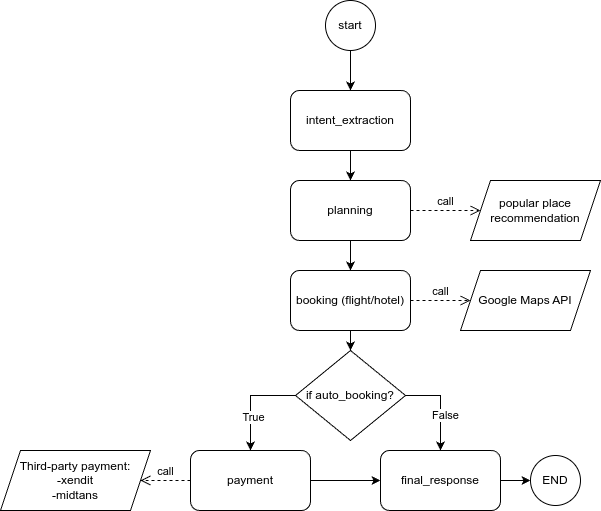

The diagram above was exported from draw.io. Its source (the exported page's mxGraphModel, read from the mxfile embedded in the PNG):
<mxGraphModel dx="806" dy="1586" grid="1" gridSize="10" guides="1" tooltips="1" connect="1" arrows="1" fold="1" page="1" pageScale="1" pageWidth="850" pageHeight="1100" math="0" shadow="0">
  <root>
    <mxCell id="0" />
    <mxCell id="1" parent="0" />
    <mxCell id="V_WP4hQ4kxRJc7gP9iwa-1" parent="1" style="rounded=1;whiteSpace=wrap;html=1;" value="intent_extraction" vertex="1">
      <mxGeometry height="60" width="120" x="310" y="40" as="geometry" />
    </mxCell>
    <mxCell id="V_WP4hQ4kxRJc7gP9iwa-11" edge="1" parent="1" source="V_WP4hQ4kxRJc7gP9iwa-2" style="edgeStyle=orthogonalEdgeStyle;rounded=0;orthogonalLoop=1;jettySize=auto;html=1;exitX=0.5;exitY=1;exitDx=0;exitDy=0;" target="V_WP4hQ4kxRJc7gP9iwa-3">
      <mxGeometry relative="1" as="geometry" />
    </mxCell>
    <mxCell id="V_WP4hQ4kxRJc7gP9iwa-2" parent="1" style="rounded=1;whiteSpace=wrap;html=1;" value="planning" vertex="1">
      <mxGeometry height="60" width="120" x="310" y="130" as="geometry" />
    </mxCell>
    <mxCell id="V_WP4hQ4kxRJc7gP9iwa-23" edge="1" parent="1" source="V_WP4hQ4kxRJc7gP9iwa-3" style="edgeStyle=orthogonalEdgeStyle;rounded=0;orthogonalLoop=1;jettySize=auto;html=1;exitX=0.5;exitY=1;exitDx=0;exitDy=0;" target="V_WP4hQ4kxRJc7gP9iwa-19">
      <mxGeometry relative="1" as="geometry" />
    </mxCell>
    <mxCell id="V_WP4hQ4kxRJc7gP9iwa-3" parent="1" style="rounded=1;whiteSpace=wrap;html=1;" value="booking (flight/hotel)" vertex="1">
      <mxGeometry height="60" width="120" x="310" y="220" as="geometry" />
    </mxCell>
    <mxCell id="V_WP4hQ4kxRJc7gP9iwa-21" edge="1" parent="1" source="V_WP4hQ4kxRJc7gP9iwa-4" style="edgeStyle=orthogonalEdgeStyle;rounded=0;orthogonalLoop=1;jettySize=auto;html=1;exitX=1;exitY=0.5;exitDx=0;exitDy=0;entryX=0;entryY=0.5;entryDx=0;entryDy=0;" target="V_WP4hQ4kxRJc7gP9iwa-5">
      <mxGeometry relative="1" as="geometry" />
    </mxCell>
    <mxCell id="V_WP4hQ4kxRJc7gP9iwa-4" parent="1" style="rounded=1;whiteSpace=wrap;html=1;" value="payment" vertex="1">
      <mxGeometry height="60" width="120" x="210" y="400" as="geometry" />
    </mxCell>
    <mxCell id="V_WP4hQ4kxRJc7gP9iwa-18" edge="1" parent="1" source="V_WP4hQ4kxRJc7gP9iwa-5" style="edgeStyle=orthogonalEdgeStyle;rounded=0;orthogonalLoop=1;jettySize=auto;html=1;exitX=1;exitY=0.5;exitDx=0;exitDy=0;entryX=0;entryY=0.5;entryDx=0;entryDy=0;" target="V_WP4hQ4kxRJc7gP9iwa-17">
      <mxGeometry relative="1" as="geometry" />
    </mxCell>
    <mxCell id="V_WP4hQ4kxRJc7gP9iwa-5" parent="1" style="rounded=1;whiteSpace=wrap;html=1;" value="final_response" vertex="1">
      <mxGeometry height="60" width="120" x="400" y="400" as="geometry" />
    </mxCell>
    <mxCell id="V_WP4hQ4kxRJc7gP9iwa-10" edge="1" parent="1" source="V_WP4hQ4kxRJc7gP9iwa-1" style="endArrow=classic;html=1;rounded=0;exitX=0.5;exitY=1;exitDx=0;exitDy=0;entryX=0.5;entryY=0;entryDx=0;entryDy=0;" target="V_WP4hQ4kxRJc7gP9iwa-2" value="">
      <mxGeometry height="50" relative="1" width="50" as="geometry">
        <mxPoint x="390" y="280" as="sourcePoint" />
        <mxPoint x="440" y="230" as="targetPoint" />
      </mxGeometry>
    </mxCell>
    <mxCell id="V_WP4hQ4kxRJc7gP9iwa-16" edge="1" parent="1" source="V_WP4hQ4kxRJc7gP9iwa-15" style="edgeStyle=orthogonalEdgeStyle;rounded=0;orthogonalLoop=1;jettySize=auto;html=1;exitX=0.5;exitY=1;exitDx=0;exitDy=0;entryX=0.5;entryY=0;entryDx=0;entryDy=0;" target="V_WP4hQ4kxRJc7gP9iwa-1">
      <mxGeometry relative="1" as="geometry" />
    </mxCell>
    <mxCell id="V_WP4hQ4kxRJc7gP9iwa-15" parent="1" style="ellipse;whiteSpace=wrap;html=1;aspect=fixed;" value="start" vertex="1">
      <mxGeometry height="50" width="50" x="345" y="-50" as="geometry" />
    </mxCell>
    <mxCell id="V_WP4hQ4kxRJc7gP9iwa-17" parent="1" style="ellipse;whiteSpace=wrap;html=1;aspect=fixed;" value="END" vertex="1">
      <mxGeometry height="50" width="50" x="550" y="405" as="geometry" />
    </mxCell>
    <mxCell id="V_WP4hQ4kxRJc7gP9iwa-20" edge="1" parent="1" source="V_WP4hQ4kxRJc7gP9iwa-19" style="edgeStyle=orthogonalEdgeStyle;rounded=0;orthogonalLoop=1;jettySize=auto;html=1;exitX=0;exitY=0.5;exitDx=0;exitDy=0;entryX=0.5;entryY=0;entryDx=0;entryDy=0;" target="V_WP4hQ4kxRJc7gP9iwa-4">
      <mxGeometry relative="1" as="geometry" />
    </mxCell>
    <mxCell id="V_WP4hQ4kxRJc7gP9iwa-24" connectable="0" parent="V_WP4hQ4kxRJc7gP9iwa-20" style="edgeLabel;html=1;align=center;verticalAlign=middle;resizable=0;points=[];" value="True" vertex="1">
      <mxGeometry relative="1" x="0.32" y="2" as="geometry">
        <mxPoint as="offset" />
      </mxGeometry>
    </mxCell>
    <mxCell id="V_WP4hQ4kxRJc7gP9iwa-22" edge="1" parent="1" source="V_WP4hQ4kxRJc7gP9iwa-19" style="edgeStyle=orthogonalEdgeStyle;rounded=0;orthogonalLoop=1;jettySize=auto;html=1;exitX=1;exitY=0.5;exitDx=0;exitDy=0;entryX=0.5;entryY=0;entryDx=0;entryDy=0;" target="V_WP4hQ4kxRJc7gP9iwa-5">
      <mxGeometry relative="1" as="geometry" />
    </mxCell>
    <mxCell id="V_WP4hQ4kxRJc7gP9iwa-25" connectable="0" parent="V_WP4hQ4kxRJc7gP9iwa-22" style="edgeLabel;html=1;align=center;verticalAlign=middle;resizable=0;points=[];" value="False" vertex="1">
      <mxGeometry relative="1" x="0.2" y="4" as="geometry">
        <mxPoint as="offset" />
      </mxGeometry>
    </mxCell>
    <mxCell id="V_WP4hQ4kxRJc7gP9iwa-19" parent="1" style="rhombus;whiteSpace=wrap;html=1;" value="if auto_booking?" vertex="1">
      <mxGeometry height="90" width="110" x="315" y="300" as="geometry" />
    </mxCell>
    <mxCell id="V_WP4hQ4kxRJc7gP9iwa-28" parent="1" style="shape=parallelogram;perimeter=parallelogramPerimeter;whiteSpace=wrap;html=1;fixedSize=1;" value="Third-party payment:&lt;div&gt;-xendit&lt;/div&gt;&lt;div&gt;-midtans&lt;/div&gt;" vertex="1">
      <mxGeometry height="60" width="150" x="20" y="400" as="geometry" />
    </mxCell>
    <mxCell id="V_WP4hQ4kxRJc7gP9iwa-29" edge="1" parent="1" source="V_WP4hQ4kxRJc7gP9iwa-4" style="html=1;verticalAlign=bottom;endArrow=open;dashed=1;endSize=8;curved=0;rounded=0;entryX=1;entryY=0.5;entryDx=0;entryDy=0;exitX=0;exitY=0.5;exitDx=0;exitDy=0;" target="V_WP4hQ4kxRJc7gP9iwa-28" value="call">
      <mxGeometry relative="1" as="geometry">
        <mxPoint x="30" y="405" as="sourcePoint" />
        <mxPoint x="-80" y="505" as="targetPoint" />
      </mxGeometry>
    </mxCell>
    <mxCell id="V_WP4hQ4kxRJc7gP9iwa-30" edge="1" parent="1" source="V_WP4hQ4kxRJc7gP9iwa-3" style="html=1;verticalAlign=bottom;endArrow=open;dashed=1;endSize=8;curved=0;rounded=0;entryX=0;entryY=0.5;entryDx=0;entryDy=0;exitX=1;exitY=0.5;exitDx=0;exitDy=0;" target="V_WP4hQ4kxRJc7gP9iwa-31" value="call">
      <mxGeometry relative="1" as="geometry">
        <mxPoint x="680" y="290" as="sourcePoint" />
        <mxPoint x="390" y="365" as="targetPoint" />
      </mxGeometry>
    </mxCell>
    <mxCell id="V_WP4hQ4kxRJc7gP9iwa-31" parent="1" style="shape=parallelogram;perimeter=parallelogramPerimeter;whiteSpace=wrap;html=1;fixedSize=1;" value="Google Maps API" vertex="1">
      <mxGeometry height="60" width="130" x="480" y="220" as="geometry" />
    </mxCell>
    <mxCell id="V_WP4hQ4kxRJc7gP9iwa-32" edge="1" parent="1" source="V_WP4hQ4kxRJc7gP9iwa-2" style="html=1;verticalAlign=bottom;endArrow=open;dashed=1;endSize=8;curved=0;rounded=0;entryX=0;entryY=0.5;entryDx=0;entryDy=0;exitX=1;exitY=0.5;exitDx=0;exitDy=0;" target="V_WP4hQ4kxRJc7gP9iwa-33" value="call">
      <mxGeometry relative="1" as="geometry">
        <mxPoint x="450" y="160" as="sourcePoint" />
        <mxPoint x="420" y="265" as="targetPoint" />
      </mxGeometry>
    </mxCell>
    <mxCell id="V_WP4hQ4kxRJc7gP9iwa-33" parent="1" style="shape=parallelogram;perimeter=parallelogramPerimeter;whiteSpace=wrap;html=1;fixedSize=1;" value="popular place recommendation" vertex="1">
      <mxGeometry height="60" width="130" x="490" y="130" as="geometry" />
    </mxCell>
  </root>
</mxGraphModel>